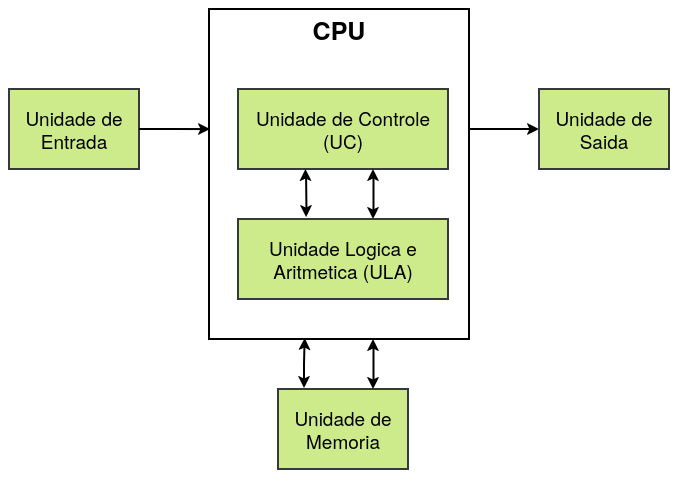

The diagram above was exported from draw.io. Its source (the exported page's mxGraphModel, read from the mxfile embedded in the PNG):
<mxGraphModel dx="981" dy="514" grid="1" gridSize="10" guides="1" tooltips="1" connect="1" arrows="1" fold="1" page="1" pageScale="1" pageWidth="827" pageHeight="1169" math="0" shadow="0">
  <root>
    <mxCell id="0" />
    <mxCell id="1" parent="0" />
    <mxCell id="M_soTS8ZfBEYafrD-Vt4-11" style="edgeStyle=orthogonalEdgeStyle;rounded=0;orthogonalLoop=1;jettySize=auto;html=1;entryX=0;entryY=0.5;entryDx=0;entryDy=0;strokeWidth=2;" edge="1" parent="1" source="M_soTS8ZfBEYafrD-Vt4-2" target="M_soTS8ZfBEYafrD-Vt4-6">
      <mxGeometry relative="1" as="geometry">
        <Array as="points">
          <mxPoint x="560" y="260" />
          <mxPoint x="560" y="260" />
        </Array>
      </mxGeometry>
    </mxCell>
    <mxCell id="M_soTS8ZfBEYafrD-Vt4-2" value="" style="rounded=0;whiteSpace=wrap;html=1;strokeWidth=2;fillColor=none;" vertex="1" parent="1">
      <mxGeometry x="280" y="140" width="260" height="330" as="geometry" />
    </mxCell>
    <mxCell id="M_soTS8ZfBEYafrD-Vt4-3" value="&lt;b&gt;CPU&lt;/b&gt;" style="text;html=1;align=center;verticalAlign=middle;whiteSpace=wrap;rounded=0;fontSize=25;" vertex="1" parent="1">
      <mxGeometry x="377" y="150" width="66" height="20" as="geometry" />
    </mxCell>
    <mxCell id="M_soTS8ZfBEYafrD-Vt4-5" value="Unidade de Entrada" style="rounded=0;whiteSpace=wrap;html=1;fillColor=#cdeb8b;strokeColor=#36393d;fontSize=19;strokeWidth=2;" vertex="1" parent="1">
      <mxGeometry x="80" y="220" width="130" height="80" as="geometry" />
    </mxCell>
    <mxCell id="M_soTS8ZfBEYafrD-Vt4-6" value="Unidade de Saida" style="rounded=0;whiteSpace=wrap;html=1;fillColor=#cdeb8b;strokeColor=#36393d;fontSize=19;strokeWidth=2;" vertex="1" parent="1">
      <mxGeometry x="610" y="220" width="130" height="80" as="geometry" />
    </mxCell>
    <mxCell id="M_soTS8ZfBEYafrD-Vt4-12" style="edgeStyle=orthogonalEdgeStyle;shape=connector;rounded=0;orthogonalLoop=1;jettySize=auto;html=1;entryX=0.368;entryY=0.997;entryDx=0;entryDy=0;strokeColor=default;strokeWidth=2;align=center;verticalAlign=middle;fontFamily=Helvetica;fontSize=11;fontColor=default;labelBackgroundColor=default;endArrow=classic;exitX=0.2;exitY=-0.012;exitDx=0;exitDy=0;exitPerimeter=0;entryPerimeter=0;startArrow=classic;startFill=1;" edge="1" parent="1" source="M_soTS8ZfBEYafrD-Vt4-7" target="M_soTS8ZfBEYafrD-Vt4-2">
      <mxGeometry relative="1" as="geometry" />
    </mxCell>
    <mxCell id="M_soTS8ZfBEYafrD-Vt4-7" value="Unidade de Memoria" style="rounded=0;whiteSpace=wrap;html=1;fillColor=#cdeb8b;strokeColor=#36393d;fontSize=19;strokeWidth=2;" vertex="1" parent="1">
      <mxGeometry x="349" y="520" width="130" height="80" as="geometry" />
    </mxCell>
    <mxCell id="M_soTS8ZfBEYafrD-Vt4-8" value="Unidade de Controle (UC)" style="rounded=0;whiteSpace=wrap;html=1;fillColor=#cdeb8b;strokeColor=#36393d;fontSize=19;strokeWidth=2;" vertex="1" parent="1">
      <mxGeometry x="309" y="220" width="210" height="80" as="geometry" />
    </mxCell>
    <mxCell id="M_soTS8ZfBEYafrD-Vt4-9" value="Unidade Logica e Aritmetica (ULA)" style="rounded=0;whiteSpace=wrap;html=1;fillColor=#cdeb8b;strokeColor=#36393d;fontSize=19;strokeWidth=2;" vertex="1" parent="1">
      <mxGeometry x="309" y="350" width="210" height="80" as="geometry" />
    </mxCell>
    <mxCell id="M_soTS8ZfBEYafrD-Vt4-10" style="edgeStyle=orthogonalEdgeStyle;rounded=0;orthogonalLoop=1;jettySize=auto;html=1;entryX=0.004;entryY=0.364;entryDx=0;entryDy=0;entryPerimeter=0;strokeWidth=2;" edge="1" parent="1" source="M_soTS8ZfBEYafrD-Vt4-5" target="M_soTS8ZfBEYafrD-Vt4-2">
      <mxGeometry relative="1" as="geometry" />
    </mxCell>
    <mxCell id="M_soTS8ZfBEYafrD-Vt4-13" style="edgeStyle=orthogonalEdgeStyle;shape=connector;rounded=0;orthogonalLoop=1;jettySize=auto;html=1;entryX=0.368;entryY=0.997;entryDx=0;entryDy=0;strokeColor=default;strokeWidth=2;align=center;verticalAlign=middle;fontFamily=Helvetica;fontSize=11;fontColor=default;labelBackgroundColor=default;endArrow=classic;entryPerimeter=0;startArrow=classic;startFill=1;" edge="1" parent="1">
      <mxGeometry relative="1" as="geometry">
        <mxPoint x="444" y="520" as="sourcePoint" />
        <mxPoint x="444" y="470" as="targetPoint" />
      </mxGeometry>
    </mxCell>
    <mxCell id="M_soTS8ZfBEYafrD-Vt4-14" style="edgeStyle=orthogonalEdgeStyle;shape=connector;rounded=0;orthogonalLoop=1;jettySize=auto;html=1;entryX=0.368;entryY=0.997;entryDx=0;entryDy=0;strokeColor=default;strokeWidth=2;align=center;verticalAlign=middle;fontFamily=Helvetica;fontSize=11;fontColor=default;labelBackgroundColor=default;endArrow=classic;entryPerimeter=0;startArrow=classic;startFill=1;" edge="1" parent="1">
      <mxGeometry relative="1" as="geometry">
        <mxPoint x="444" y="350" as="sourcePoint" />
        <mxPoint x="444" y="300" as="targetPoint" />
      </mxGeometry>
    </mxCell>
    <mxCell id="M_soTS8ZfBEYafrD-Vt4-16" style="edgeStyle=orthogonalEdgeStyle;shape=connector;rounded=0;orthogonalLoop=1;jettySize=auto;html=1;entryX=0.368;entryY=0.997;entryDx=0;entryDy=0;strokeColor=default;strokeWidth=2;align=center;verticalAlign=middle;fontFamily=Helvetica;fontSize=11;fontColor=default;labelBackgroundColor=default;endArrow=classic;exitX=0.324;exitY=-0.025;exitDx=0;exitDy=0;exitPerimeter=0;entryPerimeter=0;startArrow=classic;startFill=1;" edge="1" parent="1" source="M_soTS8ZfBEYafrD-Vt4-9">
      <mxGeometry relative="1" as="geometry">
        <mxPoint x="375.51" y="350" as="sourcePoint" />
        <mxPoint x="376.51" y="300" as="targetPoint" />
      </mxGeometry>
    </mxCell>
  </root>
</mxGraphModel>